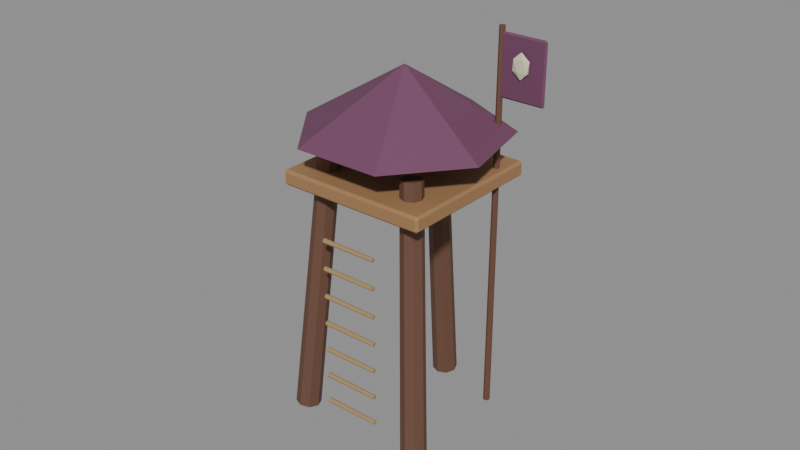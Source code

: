 # Source: goblin_tower.blend  (saved by Blender 4.5.90; exported with 4.5.12 LTS)
import bpy
from mathutils import Matrix  # noqa: F401  (used for matrix-valued properties, if any)

bpy.ops.wm.read_factory_settings(use_empty=True)
scene = bpy.context.scene
scene.name = 'Frontier Archipelago Workshop'

# ---- materials (node trees are filled in below, after node groups)
mat_wood_002 = bpy.data.materials.new('wood.002')
mat_wood_002.diffuse_color = (0.1384, 0.06301, 0.0382, 1.0)
mat_plank_002 = bpy.data.materials.new('plank.002')
mat_plank_002.diffuse_color = (0.3515, 0.1946, 0.08438, 1.0)
mat_tribal_002 = bpy.data.materials.new('tribal.002')
mat_tribal_002.diffuse_color = (0.159, 0.05127, 0.1119, 1.0)
mat_bone_002 = bpy.data.materials.new('bone.002')
mat_bone_002.diffuse_color = (0.6867, 0.6514, 0.4735, 1.0)
mat_rope_002 = bpy.data.materials.new('rope.002')
mat_rope_002.diffuse_color = (0.3712, 0.2582, 0.1195, 1.0)

# ---- material node trees
mat_wood_002.use_nodes = True; mat_wood_002.node_tree.nodes.clear()
_N = mat_wood_002.node_tree.nodes; _L = mat_wood_002.node_tree.links
n0 = _N.new('ShaderNodeBsdfPrincipled'); n0.name = 'Principled BSDF'; n0.location = (-200, 100)
n0.inputs[0].default_value = (0.1384, 0.06301, 0.0382, 1.0)
n0.inputs[2].default_value = 0.72
n1 = _N.new('ShaderNodeOutputMaterial'); n1.name = 'Material Output'; n1.location = (200, 100)
_L.new(n0.outputs[0], n1.inputs[0])
n1.is_active_output = True
mat_plank_002.use_nodes = True; mat_plank_002.node_tree.nodes.clear()
_N = mat_plank_002.node_tree.nodes; _L = mat_plank_002.node_tree.links
n0 = _N.new('ShaderNodeBsdfPrincipled'); n0.name = 'Principled BSDF'; n0.location = (-200, 100)
n0.inputs[0].default_value = (0.3515, 0.1946, 0.08438, 1.0)
n0.inputs[2].default_value = 0.72
n1 = _N.new('ShaderNodeOutputMaterial'); n1.name = 'Material Output'; n1.location = (200, 100)
_L.new(n0.outputs[0], n1.inputs[0])
n1.is_active_output = True
mat_tribal_002.use_nodes = True; mat_tribal_002.node_tree.nodes.clear()
_N = mat_tribal_002.node_tree.nodes; _L = mat_tribal_002.node_tree.links
n0 = _N.new('ShaderNodeBsdfPrincipled'); n0.name = 'Principled BSDF'; n0.location = (-200, 100)
n0.inputs[0].default_value = (0.159, 0.05127, 0.1119, 1.0)
n0.inputs[2].default_value = 0.72
n1 = _N.new('ShaderNodeOutputMaterial'); n1.name = 'Material Output'; n1.location = (200, 100)
_L.new(n0.outputs[0], n1.inputs[0])
n1.is_active_output = True
mat_bone_002.use_nodes = True; mat_bone_002.node_tree.nodes.clear()
_N = mat_bone_002.node_tree.nodes; _L = mat_bone_002.node_tree.links
n0 = _N.new('ShaderNodeBsdfPrincipled'); n0.name = 'Principled BSDF'; n0.location = (-200, 100)
n0.inputs[0].default_value = (0.6867, 0.6514, 0.4735, 1.0)
n0.inputs[2].default_value = 0.72
n1 = _N.new('ShaderNodeOutputMaterial'); n1.name = 'Material Output'; n1.location = (200, 100)
_L.new(n0.outputs[0], n1.inputs[0])
n1.is_active_output = True
mat_rope_002.use_nodes = True; mat_rope_002.node_tree.nodes.clear()
_N = mat_rope_002.node_tree.nodes; _L = mat_rope_002.node_tree.links
n0 = _N.new('ShaderNodeBsdfPrincipled'); n0.name = 'Principled BSDF'; n0.location = (-200, 100)
n0.inputs[0].default_value = (0.3712, 0.2582, 0.1195, 1.0)
n0.inputs[2].default_value = 0.72
n1 = _N.new('ShaderNodeOutputMaterial'); n1.name = 'Material Output'; n1.location = (200, 100)
_L.new(n0.outputs[0], n1.inputs[0])
n1.is_active_output = True

# ---- meshes
me_cone_301 = bpy.data.meshes.new('Cone.301')
me_cone_301.from_pydata([(0.0, 0.13, -1.408), (0.0, 0.1105, 1.408), (0.09192, 0.09192, -1.408), (0.07814, 0.07814, 1.408), (0.13, 0.0, -1.408), (0.1105, 0.0, 1.408), (0.09192, -0.09192, -1.408), (0.07814, -0.07814, 1.408), (0.0, -0.13, -1.408), (0.0, -0.1105, 1.408), (-0.09192, -0.09192, -1.408), (-0.07814, -0.07814, 1.408), (-0.13, 0.0, -1.408), (-0.1105, 0.0, 1.408), (-0.09192, 0.09192, -1.408), (-0.07814, 0.07814, 1.408), (-1.119, -0.983, -1.29), (-0.8028, -0.6879, 1.493), (-1.081, -0.892, -1.303), (-0.7707, -0.6105, 1.481), (-0.9899, -0.8552, -1.317), (-0.693, -0.5792, 1.469), (-0.8985, -0.894, -1.323), (-0.6153, -0.6123, 1.465), (-0.8607, -0.9859, -1.317), (-0.5831, -0.6903, 1.469), (-0.8985, -1.077, -1.303), (-0.6153, -0.7677, 1.481), (-0.9899, -1.114, -1.29), (-0.693, -0.799, 1.493), (-1.081, -1.075, -1.284), (-0.7707, -0.7659, 1.497), (0.5866, -1.567, -1.232), (0.4244, -1.11, 1.534), (0.4948, -1.605, -1.231), (0.3463, -1.143, 1.535), (0.4031, -1.568, -1.242), (0.2683, -1.111, 1.526), (0.3652, -1.478, -1.258), (0.2361, -1.034, 1.512), (0.4033, -1.387, -1.271), (0.2686, -0.957, 1.501), (0.4952, -1.348, -1.272), (0.3466, -0.9245, 1.5), (0.5869, -1.385, -1.261), (0.4246, -0.956, 1.509), (0.6248, -1.476, -1.244), (0.4568, -1.033, 1.523), (-3.748e-07, 0.366, 1.037), (-0.01768, 0.3862, 1.06), (0.01768, 0.3862, 1.06), (-0.01768, 0.3978, 1.17), (-4.41e-07, 0.3829, 1.196), (0.01768, 0.3978, 1.17), (1.096, -0.7239, 1.153), (1.114, -0.7037, 1.176), (1.114, -0.7388, 1.18), (1.096, -0.707, 1.312), (1.114, -0.7272, 1.289), (1.114, -0.6921, 1.285), (-1.096, -0.7239, 1.153), (-1.114, -0.7388, 1.18), (-1.114, -0.7037, 1.176), (-1.096, -0.707, 1.312), (-1.114, -0.6921, 1.285), (-1.114, -0.7272, 1.289), (-9.709e-07, -1.814, 1.268), (0.01768, -1.829, 1.295), (-0.01768, -1.829, 1.295), (-1.037e-06, -1.797, 1.427), (-0.01768, -1.817, 1.404), (0.01768, -1.817, 1.404), (0.7425, -1.409, 1.733), (-0.1176, -1.708, 1.765), (-0.8891, -1.226, 1.714), (-0.9911, -0.3258, 1.618), (-0.3468, 0.3149, 1.55), (0.5586, 0.2135, 1.561), (1.043, -0.5537, 1.643), (-1.15e-06, -0.6021, 2.301), (-0.1662, -1.804, -1.217), (-0.1625, -1.385, 2.762), (-0.1414, -1.793, -1.218), (-0.1414, -1.377, 2.761), (-0.1167, -1.804, -1.217), (-0.1204, -1.385, 2.762), (-0.1064, -1.828, -1.214), (-0.1117, -1.406, 2.764), (-0.1167, -1.853, -1.211), (-0.1204, -1.427, 2.766), (-0.1414, -1.863, -1.21), (-0.1414, -1.436, 2.767), (-0.1662, -1.853, -1.211), (-0.1625, -1.427, 2.766), (-0.1764, -1.828, -1.214), (-0.1712, -1.406, 2.764), (-0.1538, -1.489, 2.099), (-0.1662, -1.475, 2.115), (-0.1414, -1.475, 2.115), (-0.1662, -1.413, 2.697), (-0.1538, -1.424, 2.715), (-0.1414, -1.413, 2.697), (-0.1538, -1.489, 2.099), (-0.1414, -1.475, 2.115), (-0.1414, -1.5, 2.117), (-0.1538, -1.424, 2.715), (-0.1414, -1.438, 2.699), (-0.1414, -1.413, 2.697), (-0.4685, -1.802, 2.132), (-0.4808, -1.813, 2.151), (-0.4808, -1.788, 2.148), (-0.4685, -1.737, 2.749), (-0.4808, -1.726, 2.73), (-0.4808, -1.751, 2.732), (-0.4685, -1.802, 2.132), (-0.4561, -1.813, 2.151), (-0.4808, -1.813, 2.151), (-0.4685, -1.737, 2.749), (-0.4808, -1.751, 2.732), (-0.4561, -1.751, 2.732), (-0.3394, -1.594, 2.331), (-0.401, -1.627, 2.407), (-0.3367, -1.551, 2.399), (-0.2762, -1.524, 2.396), (-0.303, -1.584, 2.402), (-0.3802, -1.648, 2.409), (-0.3758, -1.577, 2.519), (-0.2987, -1.513, 2.512), (-0.2778, -1.534, 2.514), (-0.3421, -1.611, 2.522), (-0.4027, -1.637, 2.525), (-0.3394, -1.567, 2.59), (-0.3536, -0.1819, -1.112), (-0.7778, -0.6042, -1.071), (-0.3411, -0.1951, -1.118), (-0.7672, -0.6155, -1.076), (-0.3359, -0.2022, -1.135), (-0.7628, -0.6214, -1.091), (-0.3411, -0.1989, -1.153), (-0.7672, -0.6186, -1.106), (-0.3536, -0.1872, -1.162), (-0.7778, -0.6087, -1.113), (-0.3661, -0.174, -1.156), (-0.7884, -0.5975, -1.108), (-0.3712, -0.167, -1.139), (-0.7928, -0.5915, -1.094), (-0.3661, -0.1703, -1.121), (-0.7884, -0.5943, -1.078), (-0.3536, -0.1503, -0.8137), (-0.7778, -0.5726, -0.7727), (-0.3411, -0.1635, -0.8196), (-0.7672, -0.5838, -0.7777), (-0.3359, -0.1705, -0.8367), (-0.7628, -0.5898, -0.7922), (-0.3411, -0.1672, -0.8548), (-0.7672, -0.587, -0.8076), (-0.3536, -0.1556, -0.8634), (-0.7778, -0.5771, -0.8149), (-0.3661, -0.1424, -0.8574), (-0.7884, -0.5659, -0.8099), (-0.3712, -0.1354, -0.8404), (-0.7928, -0.5599, -0.7954), (-0.3661, -0.1386, -0.8223), (-0.7884, -0.5627, -0.78), (-0.3536, -0.1187, -0.5154), (-0.7778, -0.541, -0.4743), (-0.3411, -0.1319, -0.5213), (-0.7672, -0.5522, -0.4794), (-0.3359, -0.1389, -0.5384), (-0.7628, -0.5581, -0.4939), (-0.3411, -0.1356, -0.5565), (-0.7672, -0.5553, -0.5093), (-0.3536, -0.1239, -0.5651), (-0.7778, -0.5454, -0.5166), (-0.3661, -0.1107, -0.5591), (-0.7884, -0.5342, -0.5115), (-0.3712, -0.1037, -0.5421), (-0.7928, -0.5283, -0.4971), (-0.3661, -0.107, -0.524), (-0.7884, -0.531, -0.4816), (-0.3536, -0.08702, -0.217), (-0.7778, -0.5093, -0.176), (-0.3411, -0.1002, -0.223), (-0.7672, -0.5205, -0.1811), (-0.3359, -0.1072, -0.24), (-0.7628, -0.5265, -0.1956), (-0.3411, -0.1039, -0.2582), (-0.7672, -0.5237, -0.211), (-0.3536, -0.09229, -0.2668), (-0.7778, -0.5138, -0.2183), (-0.3661, -0.07909, -0.2608), (-0.7884, -0.5026, -0.2132), (-0.3712, -0.07207, -0.2438), (-0.7928, -0.4966, -0.1987), (-0.3661, -0.07536, -0.2256), (-0.7884, -0.4994, -0.1833), (-0.3536, -0.05537, 0.08129), (-0.7778, -0.4777, 0.1223), (-0.3411, -0.06858, 0.07533), (-0.7672, -0.4889, 0.1172), (-0.3359, -0.07559, 0.0583), (-0.7628, -0.4949, 0.1028), (-0.3411, -0.07231, 0.04017), (-0.7672, -0.4921, 0.08736), (-0.3536, -0.06065, 0.03157), (-0.7778, -0.4821, 0.08005), (-0.3661, -0.04745, 0.03754), (-0.7884, -0.4709, 0.08512), (-0.3712, -0.04043, 0.05457), (-0.7928, -0.465, 0.0996), (-0.3661, -0.04372, 0.07269), (-0.7884, -0.4678, 0.115), (-0.3536, -0.02373, 0.3796), (-0.7778, -0.446, 0.4206), (-0.3411, -0.03693, 0.3737), (-0.7672, -0.4572, 0.4156), (-0.3359, -0.04395, 0.3566), (-0.7628, -0.4632, 0.4011), (-0.3411, -0.04066, 0.3385), (-0.7672, -0.4604, 0.3857), (-0.3536, -0.02901, 0.3299), (-0.7778, -0.4505, 0.3784), (-0.3661, -0.0158, 0.3359), (-0.7884, -0.4393, 0.3834), (-0.3712, -0.00879, 0.3529), (-0.7928, -0.4333, 0.3979), (-0.3661, -0.01207, 0.371), (-0.7884, -0.4361, 0.4133), (-0.3536, 0.00791, 0.6779), (-0.7778, -0.4144, 0.719), (-0.3411, -0.005292, 0.672), (-0.7672, -0.4256, 0.7139), (-0.3359, -0.01231, 0.655), (-0.7628, -0.4316, 0.6994), (-0.3411, -0.009021, 0.6368), (-0.7672, -0.4288, 0.684), (-0.3536, 0.002637, 0.6282), (-0.7778, -0.4189, 0.6767), (-0.3661, 0.01584, 0.6342), (-0.7884, -0.4076, 0.6818), (-0.3712, 0.02285, 0.6512), (-0.7928, -0.4017, 0.6963), (-0.3661, 0.01957, 0.6693), (-0.7884, -0.4045, 0.7117)], [], [(0, 1, 3, 2), (2, 3, 5, 4), (4, 5, 7, 6), (6, 7, 9, 8), (8, 9, 11, 10), (10, 11, 13, 12), (3, 1, 15, 13, 11, 9, 7, 5), (12, 13, 15, 14), (14, 15, 1, 0), (0, 2, 4, 6, 8, 10, 12, 14), (16, 17, 19, 18), (18, 19, 21, 20), (20, 21, 23, 22), (22, 23, 25, 24), (24, 25, 27, 26), (26, 27, 29, 28), (19, 17, 31, 29, 27, 25, 23, 21), (28, 29, 31, 30), (30, 31, 17, 16), (16, 18, 20, 22, 24, 26, 28, 30), (32, 33, 35, 34), (34, 35, 37, 36), (36, 37, 39, 38), (38, 39, 41, 40), (40, 41, 43, 42), (42, 43, 45, 44), (35, 33, 47, 45, 43, 41, 39, 37), (44, 45, 47, 46), (46, 47, 33, 32), (32, 34, 36, 38, 40, 42, 44, 46), (48, 49, 50), (51, 52, 53), (54, 55, 56), (57, 58, 59), (60, 61, 62), (63, 64, 65), (66, 67, 68), (69, 70, 71), (54, 48, 50, 55), (49, 51, 53, 50), (52, 57, 59, 53), (58, 56, 55, 59), (66, 54, 56, 67), (57, 69, 71, 58), (70, 68, 67, 71), (60, 66, 68, 61), (69, 63, 65, 70), (64, 62, 61, 65), (48, 60, 62, 49), (63, 52, 51, 64), (54, 66, 60, 48), (50, 53, 59, 55), (62, 64, 51, 49), (69, 57, 52, 63), (56, 58, 71, 67), (68, 70, 65, 61), (72, 79, 73), (73, 79, 74), (74, 79, 75), (75, 79, 76), (76, 79, 77), (72, 73, 74, 75, 76, 77, 78), (77, 79, 78), (78, 79, 72), (80, 81, 83, 82), (82, 83, 85, 84), (84, 85, 87, 86), (86, 87, 89, 88), (88, 89, 91, 90), (90, 91, 93, 92), (83, 81, 95, 93, 91, 89, 87, 85), (92, 93, 95, 94), (94, 95, 81, 80), (80, 82, 84, 86, 88, 90, 92, 94), (96, 97, 98), (99, 100, 101), (102, 103, 104), (105, 106, 107), (108, 109, 110), (111, 112, 113), (114, 115, 116), (117, 118, 119), (102, 96, 98, 103), (97, 99, 101, 98), (100, 105, 107, 101), (106, 104, 103, 107), (114, 102, 104, 115), (105, 117, 119, 106), (118, 116, 115, 119), (108, 114, 116, 109), (117, 111, 113, 118), (112, 110, 109, 113), (96, 108, 110, 97), (111, 100, 99, 112), (102, 114, 108, 96), (98, 101, 107, 103), (110, 112, 99, 97), (117, 105, 100, 111), (104, 106, 119, 115), (116, 118, 113, 109), (120, 121, 122), (121, 120, 125), (120, 122, 123), (120, 123, 124), (120, 124, 125), (121, 125, 130), (122, 121, 126), (123, 122, 127), (124, 123, 128), (125, 124, 129), (121, 130, 126), (122, 126, 127), (123, 127, 128), (124, 128, 129), (125, 129, 130), (126, 130, 131), (127, 126, 131), (128, 127, 131), (129, 128, 131), (130, 129, 131), (132, 133, 135, 134), (134, 135, 137, 136), (136, 137, 139, 138), (138, 139, 141, 140), (140, 141, 143, 142), (142, 143, 145, 144), (135, 133, 147, 145, 143, 141, 139, 137), (144, 145, 147, 146), (146, 147, 133, 132), (132, 134, 136, 138, 140, 142, 144, 146), (148, 149, 151, 150), (150, 151, 153, 152), (152, 153, 155, 154), (154, 155, 157, 156), (156, 157, 159, 158), (158, 159, 161, 160), (151, 149, 163, 161, 159, 157, 155, 153), (160, 161, 163, 162), (162, 163, 149, 148), (148, 150, 152, 154, 156, 158, 160, 162), (164, 165, 167, 166), (166, 167, 169, 168), (168, 169, 171, 170), (170, 171, 173, 172), (172, 173, 175, 174), (174, 175, 177, 176), (167, 165, 179, 177, 175, 173, 171, 169), (176, 177, 179, 178), (178, 179, 165, 164), (164, 166, 168, 170, 172, 174, 176, 178), (180, 181, 183, 182), (182, 183, 185, 184), (184, 185, 187, 186), (186, 187, 189, 188), (188, 189, 191, 190), (190, 191, 193, 192), (183, 181, 195, 193, 191, 189, 187, 185), (192, 193, 195, 194), (194, 195, 181, 180), (180, 182, 184, 186, 188, 190, 192, 194), (196, 197, 199, 198), (198, 199, 201, 200), (200, 201, 203, 202), (202, 203, 205, 204), (204, 205, 207, 206), (206, 207, 209, 208), (199, 197, 211, 209, 207, 205, 203, 201), (208, 209, 211, 210), (210, 211, 197, 196), (196, 198, 200, 202, 204, 206, 208, 210), (212, 213, 215, 214), (214, 215, 217, 216), (216, 217, 219, 218), (218, 219, 221, 220), (220, 221, 223, 222), (222, 223, 225, 224), (215, 213, 227, 225, 223, 221, 219, 217), (224, 225, 227, 226), (226, 227, 213, 212), (212, 214, 216, 218, 220, 222, 224, 226), (228, 229, 231, 230), (230, 231, 233, 232), (232, 233, 235, 234), (234, 235, 237, 236), (236, 237, 239, 238), (238, 239, 241, 240), (231, 229, 243, 241, 239, 237, 235, 233), (240, 241, 243, 242), (242, 243, 229, 228), (228, 230, 232, 234, 236, 238, 240, 242)])
me_cone_301.polygons.foreach_set('material_index', [0, 0, 0, 0, 0, 0, 0, 0, 0, 0, 0, 0, 0, 0, 0, 0, 0, 0, 0, 0, 0, 0, 0, 0, 0, 0, 0, 0, 0, 0, 1, 1, 1, 1, 1, 1, 1, 1, 1, 1, 1, 1, 1, 1, 1, 1, 1, 1, 1, 1, 1, 1, 1, 1, 1, 1, 2, 2, 2, 2, 2, 2, 2, 2, 0, 0, 0, 0, 0, 0, 0, 0, 0, 0, 2, 2, 2, 2, 2, 2, 2, 2, 2, 2, 2, 2, 2, 2, 2, 2, 2, 2, 2, 2, 2, 2, 2, 2, 2, 2, 3, 3, 3, 3, 3, 3, 3, 3, 3, 3, 3, 3, 3, 3, 3, 3, 3, 3, 3, 3, 4, 4, 4, 4, 4, 4, 4, 4, 4, 4, 4, 4, 4, 4, 4, 4, 4, 4, 4, 4, 4, 4, 4, 4, 4, 4, 4, 4, 4, 4, 4, 4, 4, 4, 4, 4, 4, 4, 4, 4, 4, 4, 4, 4, 4, 4, 4, 4, 4, 4, 4, 4, 4, 4, 4, 4, 4, 4, 4, 4, 4, 4, 4, 4, 4, 4, 4, 4, 4, 4])
_uv = me_cone_301.uv_layers.new(name='UVMap')
_uv.uv.foreach_set('vector', [1.0, 0.5, 1.0, 1.0, 0.875, 1.0, 0.875, 0.5, 0.875, 0.5, 0.875, 1.0, 0.75, 1.0, 0.75, 0.5, 0.75, 0.5, 0.75, 1.0, 0.625, 1.0, 0.625, 0.5, 0.625, 0.5, 0.625, 1.0, 0.5, 1.0, 0.5, 0.5, 0.5, 0.5, 0.5, 1.0, 0.375, 1.0, 0.375, 0.5, 0.375, 0.5, 0.375, 1.0, 0.25, 1.0, 0.25, 0.5, 0.4197, 0.4197, 0.25, 0.49, 0.08029, 0.4197, 0.01, 0.25, 0.08029, 0.08029, 0.25, 0.01, 0.4197, 0.08029, 0.49, 0.25, 0.25, 0.5, 0.25, 1.0, 0.125, 1.0, 0.125, 0.5, 0.125, 0.5, 0.125, 1.0, 0.0, 1.0, 0.0, 0.5, 0.75, 0.49, 0.9197, 0.4197, 0.99, 0.25, 0.9197, 0.08029, 0.75, 0.01, 0.5803, 0.08029, 0.51, 0.25, 0.5803, 0.4197, 1.0, 0.5, 1.0, 1.0, 0.875, 1.0, 0.875, 0.5, 0.875, 0.5, 0.875, 1.0, 0.75, 1.0, 0.75, 0.5, 0.75, 0.5, 0.75, 1.0, 0.625, 1.0, 0.625, 0.5, 0.625, 0.5, 0.625, 1.0, 0.5, 1.0, 0.5, 0.5, 0.5, 0.5, 0.5, 1.0, 0.375, 1.0, 0.375, 0.5, 0.375, 0.5, 0.375, 1.0, 0.25, 1.0, 0.25, 0.5, 0.4197, 0.4197, 0.25, 0.49, 0.08029, 0.4197, 0.01, 0.25, 0.08029, 0.08029, 0.25, 0.01, 0.4197, 0.08029, 0.49, 0.25, 0.25, 0.5, 0.25, 1.0, 0.125, 1.0, 0.125, 0.5, 0.125, 0.5, 0.125, 1.0, 0.0, 1.0, 0.0, 0.5, 0.75, 0.49, 0.9197, 0.4197, 0.99, 0.25, 0.9197, 0.08029, 0.75, 0.01, 0.5803, 0.08029, 0.51, 0.25, 0.5803, 0.4197, 1.0, 0.5, 1.0, 1.0, 0.875, 1.0, 0.875, 0.5, 0.875, 0.5, 0.875, 1.0, 0.75, 1.0, 0.75, 0.5, 0.75, 0.5, 0.75, 1.0, 0.625, 1.0, 0.625, 0.5, 0.625, 0.5, 0.625, 1.0, 0.5, 1.0, 0.5, 0.5, 0.5, 0.5, 0.5, 1.0, 0.375, 1.0, 0.375, 0.5, 0.375, 0.5, 0.375, 1.0, 0.25, 1.0, 0.25, 0.5, 0.4197, 0.4197, 0.25, 0.49, 0.08029, 0.4197, 0.01, 0.25, 0.08029, 0.08029, 0.25, 0.01, 0.4197, 0.08029, 0.49, 0.25, 0.25, 0.5, 0.25, 1.0, 0.125, 1.0, 0.125, 0.5, 0.125, 0.5, 0.125, 1.0, 0.0, 1.0, 0.0, 0.5, 0.75, 0.49, 0.9197, 0.4197, 0.99, 0.25, 0.9197, 0.08029, 0.75, 0.01, 0.5803, 0.08029, 0.51, 0.25, 0.5803, 0.4197, 0.1289, 0.7461, 0.1289, 0.75, 0.125, 0.7461, 0.5859, 0.0, 0.625, 0.003906, 0.5859, 0.003906, 0.1289, 0.5039, 0.125, 0.5039, 0.1289, 0.5, 0.625, 0.25, 0.5859, 0.2539, 0.5859, 0.2461, 0.3711, 0.7461, 0.414, 0.7461, 0.4037, 0.753, 0.6288, 0.7463, 0.5859, 0.7539, 0.5859, 0.7461, 0.3711, 0.5039, 0.4037, 0.497, 0.414, 0.5039, 0.6288, 0.5037, 0.5859, 0.5039, 0.5859, 0.4961, 0.1289, 0.5039, 0.1289, 0.7461, 0.125, 0.7461, 0.125, 0.5039, 0.4141, 0.0, 0.5859, 0.0, 0.5859, 0.003906, 0.4141, 0.003906, 0.625, 0.003906, 0.625, 0.25, 0.5859, 0.2461, 0.5859, 0.003906, 0.5859, 0.2539, 0.4141, 0.2539, 0.4141, 0.2461, 0.5859, 0.2461, 0.3711, 0.5039, 0.1289, 0.5039, 0.1289, 0.5, 0.4037, 0.497, 0.625, 0.25, 0.6288, 0.5037, 0.5859, 0.4961, 0.5859, 0.2539, 0.5859, 0.5039, 0.414, 0.5039, 0.4037, 0.497, 0.5859, 0.4961, 0.3711, 0.7461, 0.3711, 0.5039, 0.414, 0.5039, 0.414, 0.7461, 0.6288, 0.5037, 0.6288, 0.7463, 0.5859, 0.7461, 0.5859, 0.5039, 0.5859, 0.7539, 0.4037, 0.753, 0.414, 0.7461, 0.5859, 0.7461, 0.1289, 0.7461, 0.3711, 0.7461, 0.4037, 0.753, 0.1289, 0.75, 0.6288, 0.7463, 0.625, 0.9961, 0.5859, 0.9961, 0.5859, 0.7539, 0.1289, 0.5039, 0.3711, 0.5039, 0.3711, 0.7461, 0.1289, 0.7461, 0.4141, 0.003906, 0.5859, 0.003906, 0.5859, 0.2461, 0.4141, 0.2461, 0.4037, 0.753, 0.5859, 0.7539, 0.5859, 0.9961, 0.4141, 0.9961, 0.6288, 0.5037, 0.8711, 0.5039, 0.8711, 0.7461, 0.6288, 0.7463, 0.4141, 0.2539, 0.5859, 0.2539, 0.5859, 0.4961, 0.4037, 0.497, 0.414, 0.5039, 0.5859, 0.5039, 0.5859, 0.7461, 0.414, 0.7461, 0.25, 0.49, 0.25, 0.25, 0.4376, 0.3996, 0.4376, 0.3996, 0.25, 0.25, 0.484, 0.1966, 0.484, 0.1966, 0.25, 0.25, 0.3541, 0.03377, 0.3541, 0.03377, 0.25, 0.25, 0.1459, 0.03377, 0.1459, 0.03377, 0.25, 0.25, 0.01602, 0.1966, 0.75, 0.49, 0.9376, 0.3996, 0.984, 0.1966, 0.8541, 0.03377, 0.6459, 0.03377, 0.516, 0.1966, 0.5624, 0.3996, 0.01602, 0.1966, 0.25, 0.25, 0.06236, 0.3996, 0.06236, 0.3996, 0.25, 0.25, 0.25, 0.49, 1.0, 0.5, 1.0, 1.0, 0.875, 1.0, 0.875, 0.5, 0.875, 0.5, 0.875, 1.0, 0.75, 1.0, 0.75, 0.5, 0.75, 0.5, 0.75, 1.0, 0.625, 1.0, 0.625, 0.5, 0.625, 0.5, 0.625, 1.0, 0.5, 1.0, 0.5, 0.5, 0.5, 0.5, 0.5, 1.0, 0.375, 1.0, 0.375, 0.5, 0.375, 0.5, 0.375, 1.0, 0.25, 1.0, 0.25, 0.5, 0.4197, 0.4197, 0.25, 0.49, 0.08029, 0.4197, 0.01, 0.25, 0.08029, 0.08029, 0.25, 0.01, 0.4197, 0.08029, 0.49, 0.25, 0.25, 0.5, 0.25, 1.0, 0.125, 1.0, 0.125, 0.5, 0.125, 0.5, 0.125, 1.0, 0.0, 1.0, 0.0, 0.5, 0.75, 0.49, 0.9197, 0.4197, 0.99, 0.25, 0.9197, 0.08029, 0.75, 0.01, 0.5803, 0.08029, 0.51, 0.25, 0.5803, 0.4197, 0.1341, 0.625, 0.1341, 0.75, 0.125, 0.625, 0.6179, 0.0, 0.625, 0.125, 0.6179, 0.125, 0.1341, 0.625, 0.125, 0.625, 0.1341, 0.5, 0.625, 0.256, 0.6179, 0.2591, 0.6179, 0.125, 0.3659, 0.625, 0.3819, 0.625, 0.3814, 0.7588, 0.625, 0.7591, 0.6179, 0.7591, 0.6179, 0.6272, 0.3659, 0.625, 0.3814, 0.4912, 0.3819, 0.625, 0.625, 0.4909, 0.6179, 0.6228, 0.6179, 0.4909, 0.1341, 0.625, 0.1341, 0.625, 0.125, 0.625, 0.125, 0.625, 0.3821, 0.0, 0.6179, 0.0, 0.6179, 0.125, 0.3821, 0.125, 0.625, 0.125, 0.625, 0.256, 0.6179, 0.125, 0.6179, 0.125, 0.6179, 0.2591, 0.3821, 0.2591, 0.3821, 0.125, 0.6179, 0.125, 0.3659, 0.625, 0.1341, 0.625, 0.1341, 0.5, 0.3814, 0.4912, 0.625, 0.256, 0.625, 0.4909, 0.6179, 0.4909, 0.6179, 0.2591, 0.6179, 0.6228, 0.3819, 0.625, 0.3814, 0.4912, 0.6179, 0.4909, 0.3659, 0.625, 0.3659, 0.625, 0.3819, 0.625, 0.3819, 0.625, 0.625, 0.4909, 0.625, 0.7591, 0.6179, 0.6272, 0.6179, 0.6228, 0.6179, 0.7591, 0.3814, 0.7588, 0.3819, 0.625, 0.6179, 0.6272, 0.1341, 0.625, 0.3659, 0.625, 0.3814, 0.7588, 0.1341, 0.75, 0.625, 0.7591, 0.625, 0.9909, 0.6179, 0.9909, 0.6179, 0.7591, 0.1341, 0.625, 0.3659, 0.625, 0.3659, 0.625, 0.1341, 0.625, 0.3821, 0.125, 0.6179, 0.125, 0.6179, 0.125, 0.3821, 0.125, 0.3814, 0.7588, 0.6179, 0.7591, 0.6179, 0.9909, 0.3821, 0.9909, 0.625, 0.4909, 0.8659, 0.625, 0.8659, 0.625, 0.625, 0.7591, 0.3821, 0.2591, 0.6179, 0.2591, 0.6179, 0.4909, 0.3814, 0.4912, 0.3819, 0.625, 0.6179, 0.6228, 0.6179, 0.6272, 0.3819, 0.625, 0.1818, 0.0, 0.2727, 0.1575, 0.09091, 0.1575, 0.2727, 0.1575, 0.3636, 0.0, 0.4545, 0.1575, 0.9091, 0.0, 1.0, 0.1575, 0.8182, 0.1575, 0.7273, 0.0, 0.8182, 0.1575, 0.6364, 0.1575, 0.5455, 0.0, 0.6364, 0.1575, 0.4545, 0.1575, 0.2727, 0.1575, 0.4545, 0.1575, 0.3636, 0.3149, 0.09091, 0.1575, 0.2727, 0.1575, 0.1818, 0.3149, 0.8182, 0.1575, 1.0, 0.1575, 0.9091, 0.3149, 0.6364, 0.1575, 0.8182, 0.1575, 0.7273, 0.3149, 0.4545, 0.1575, 0.6364, 0.1575, 0.5455, 0.3149, 0.2727, 0.1575, 0.3636, 0.3149, 0.1818, 0.3149, 0.09091, 0.1575, 0.1818, 0.3149, 0.0, 0.3149, 0.8182, 0.1575, 0.9091, 0.3149, 0.7273, 0.3149, 0.6364, 0.1575, 0.7273, 0.3149, 0.5455, 0.3149, 0.4545, 0.1575, 0.5455, 0.3149, 0.3636, 0.3149, 0.1818, 0.3149, 0.3636, 0.3149, 0.2727, 0.4724, 0.0, 0.3149, 0.1818, 0.3149, 0.09091, 0.4724, 0.7273, 0.3149, 0.9091, 0.3149, 0.8182, 0.4724, 0.5455, 0.3149, 0.7273, 0.3149, 0.6364, 0.4724, 0.3636, 0.3149, 0.5455, 0.3149, 0.4545, 0.4724, 1.0, 0.5, 1.0, 1.0, 0.875, 1.0, 0.875, 0.5, 0.875, 0.5, 0.875, 1.0, 0.75, 1.0, 0.75, 0.5, 0.75, 0.5, 0.75, 1.0, 0.625, 1.0, 0.625, 0.5, 0.625, 0.5, 0.625, 1.0, 0.5, 1.0, 0.5, 0.5, 0.5, 0.5, 0.5, 1.0, 0.375, 1.0, 0.375, 0.5, 0.375, 0.5, 0.375, 1.0, 0.25, 1.0, 0.25, 0.5, 0.4197, 0.4197, 0.25, 0.49, 0.08029, 0.4197, 0.01, 0.25, 0.08029, 0.08029, 0.25, 0.01, 0.4197, 0.08029, 0.49, 0.25, 0.25, 0.5, 0.25, 1.0, 0.125, 1.0, 0.125, 0.5, 0.125, 0.5, 0.125, 1.0, 0.0, 1.0, 0.0, 0.5, 0.75, 0.49, 0.9197, 0.4197, 0.99, 0.25, 0.9197, 0.08029, 0.75, 0.01, 0.5803, 0.08029, 0.51, 0.25, 0.5803, 0.4197, 1.0, 0.5, 1.0, 1.0, 0.875, 1.0, 0.875, 0.5, 0.875, 0.5, 0.875, 1.0, 0.75, 1.0, 0.75, 0.5, 0.75, 0.5, 0.75, 1.0, 0.625, 1.0, 0.625, 0.5, 0.625, 0.5, 0.625, 1.0, 0.5, 1.0, 0.5, 0.5, 0.5, 0.5, 0.5, 1.0, 0.375, 1.0, 0.375, 0.5, 0.375, 0.5, 0.375, 1.0, 0.25, 1.0, 0.25, 0.5, 0.4197, 0.4197, 0.25, 0.49, 0.08029, 0.4197, 0.01, 0.25, 0.08029, 0.08029, 0.25, 0.01, 0.4197, 0.08029, 0.49, 0.25, 0.25, 0.5, 0.25, 1.0, 0.125, 1.0, 0.125, 0.5, 0.125, 0.5, 0.125, 1.0, 0.0, 1.0, 0.0, 0.5, 0.75, 0.49, 0.9197, 0.4197, 0.99, 0.25, 0.9197, 0.08029, 0.75, 0.01, 0.5803, 0.08029, 0.51, 0.25, 0.5803, 0.4197, 1.0, 0.5, 1.0, 1.0, 0.875, 1.0, 0.875, 0.5, 0.875, 0.5, 0.875, 1.0, 0.75, 1.0, 0.75, 0.5, 0.75, 0.5, 0.75, 1.0, 0.625, 1.0, 0.625, 0.5, 0.625, 0.5, 0.625, 1.0, 0.5, 1.0, 0.5, 0.5, 0.5, 0.5, 0.5, 1.0, 0.375, 1.0, 0.375, 0.5, 0.375, 0.5, 0.375, 1.0, 0.25, 1.0, 0.25, 0.5, 0.4197, 0.4197, 0.25, 0.49, 0.08029, 0.4197, 0.01, 0.25, 0.08029, 0.08029, 0.25, 0.01, 0.4197, 0.08029, 0.49, 0.25, 0.25, 0.5, 0.25, 1.0, 0.125, 1.0, 0.125, 0.5, 0.125, 0.5, 0.125, 1.0, 0.0, 1.0, 0.0, 0.5, 0.75, 0.49, 0.9197, 0.4197, 0.99, 0.25, 0.9197, 0.08029, 0.75, 0.01, 0.5803, 0.08029, 0.51, 0.25, 0.5803, 0.4197, 1.0, 0.5, 1.0, 1.0, 0.875, 1.0, 0.875, 0.5, 0.875, 0.5, 0.875, 1.0, 0.75, 1.0, 0.75, 0.5, 0.75, 0.5, 0.75, 1.0, 0.625, 1.0, 0.625, 0.5, 0.625, 0.5, 0.625, 1.0, 0.5, 1.0, 0.5, 0.5, 0.5, 0.5, 0.5, 1.0, 0.375, 1.0, 0.375, 0.5, 0.375, 0.5, 0.375, 1.0, 0.25, 1.0, 0.25, 0.5, 0.4197, 0.4197, 0.25, 0.49, 0.08029, 0.4197, 0.01, 0.25, 0.08029, 0.08029, 0.25, 0.01, 0.4197, 0.08029, 0.49, 0.25, 0.25, 0.5, 0.25, 1.0, 0.125, 1.0, 0.125, 0.5, 0.125, 0.5, 0.125, 1.0, 0.0, 1.0, 0.0, 0.5, 0.75, 0.49, 0.9197, 0.4197, 0.99, 0.25, 0.9197, 0.08029, 0.75, 0.01, 0.5803, 0.08029, 0.51, 0.25, 0.5803, 0.4197, 1.0, 0.5, 1.0, 1.0, 0.875, 1.0, 0.875, 0.5, 0.875, 0.5, 0.875, 1.0, 0.75, 1.0, 0.75, 0.5, 0.75, 0.5, 0.75, 1.0, 0.625, 1.0, 0.625, 0.5, 0.625, 0.5, 0.625, 1.0, 0.5, 1.0, 0.5, 0.5, 0.5, 0.5, 0.5, 1.0, 0.375, 1.0, 0.375, 0.5, 0.375, 0.5, 0.375, 1.0, 0.25, 1.0, 0.25, 0.5, 0.4197, 0.4197, 0.25, 0.49, 0.08029, 0.4197, 0.01, 0.25, 0.08029, 0.08029, 0.25, 0.01, 0.4197, 0.08029, 0.49, 0.25, 0.25, 0.5, 0.25, 1.0, 0.125, 1.0, 0.125, 0.5, 0.125, 0.5, 0.125, 1.0, 0.0, 1.0, 0.0, 0.5, 0.75, 0.49, 0.9197, 0.4197, 0.99, 0.25, 0.9197, 0.08029, 0.75, 0.01, 0.5803, 0.08029, 0.51, 0.25, 0.5803, 0.4197, 1.0, 0.5, 1.0, 1.0, 0.875, 1.0, 0.875, 0.5, 0.875, 0.5, 0.875, 1.0, 0.75, 1.0, 0.75, 0.5, 0.75, 0.5, 0.75, 1.0, 0.625, 1.0, 0.625, 0.5, 0.625, 0.5, 0.625, 1.0, 0.5, 1.0, 0.5, 0.5, 0.5, 0.5, 0.5, 1.0, 0.375, 1.0, 0.375, 0.5, 0.375, 0.5, 0.375, 1.0, 0.25, 1.0, 0.25, 0.5, 0.4197, 0.4197, 0.25, 0.49, 0.08029, 0.4197, 0.01, 0.25, 0.08029, 0.08029, 0.25, 0.01, 0.4197, 0.08029, 0.49, 0.25, 0.25, 0.5, 0.25, 1.0, 0.125, 1.0, 0.125, 0.5, 0.125, 0.5, 0.125, 1.0, 0.0, 1.0, 0.0, 0.5, 0.75, 0.49, 0.9197, 0.4197, 0.99, 0.25, 0.9197, 0.08029, 0.75, 0.01, 0.5803, 0.08029, 0.51, 0.25, 0.5803, 0.4197, 1.0, 0.5, 1.0, 1.0, 0.875, 1.0, 0.875, 0.5, 0.875, 0.5, 0.875, 1.0, 0.75, 1.0, 0.75, 0.5, 0.75, 0.5, 0.75, 1.0, 0.625, 1.0, 0.625, 0.5, 0.625, 0.5, 0.625, 1.0, 0.5, 1.0, 0.5, 0.5, 0.5, 0.5, 0.5, 1.0, 0.375, 1.0, 0.375, 0.5, 0.375, 0.5, 0.375, 1.0, 0.25, 1.0, 0.25, 0.5, 0.4197, 0.4197, 0.25, 0.49, 0.08029, 0.4197, 0.01, 0.25, 0.08029, 0.08029, 0.25, 0.01, 0.4197, 0.08029, 0.49, 0.25, 0.25, 0.5, 0.25, 1.0, 0.125, 1.0, 0.125, 0.5, 0.125, 0.5, 0.125, 1.0, 0.0, 1.0, 0.0, 0.5, 0.75, 0.49, 0.9197, 0.4197, 0.99, 0.25, 0.9197, 0.08029, 0.75, 0.01, 0.5803, 0.08029, 0.51, 0.25, 0.5803, 0.4197])
me_cone_301.materials.append(mat_wood_002)
me_cone_301.materials.append(mat_plank_002)
me_cone_301.materials.append(mat_tribal_002)
me_cone_301.materials.append(mat_bone_002)
me_cone_301.materials.append(mat_rope_002)
me_cone_301.update()

# ---- objects
ob_geometry = bpy.data.objects.new('Geometry', me_cone_301)

# ---- transforms, parenting, visibility, modifiers, constraints
ob_geometry.location = (-0.595, -0.595, 1.4)
ob_geometry.rotation_euler = (0.1057, 4.154e-07, 2.356)

# ---- collection membership
scene.collection.objects.link(ob_geometry)

# ---- scene / render settings (as saved in the file)
scene.frame_start = 1; scene.frame_end = 25; scene.frame_set(1)
scene.render.engine = 'BLENDER_EEVEE_NEXT'
scene.render.image_settings.exr_codec = 'NONE'
scene.render.simplify_subdivision_render = 0
scene.render.simplify_child_particles_render = 0.0
scene.eevee.use_volume_custom_range = False
scene.eevee.use_fast_gi = False
scene.eevee.use_shadows = False
scene.view_settings.white_balance_temperature = 0.0
scene.view_settings.white_balance_tint = 0.0
scene.view_settings.white_balance_whitepoint = (2.97, 0.5193, -0.0414)
bpy.context.view_layer.update()

# ---- added for rendering (the .blend has no active camera and no usable light): camera, sun + grey world if the file has none
cam_auto = bpy.data.cameras.new('AutoCamera')
cam_auto.lens = 50.0
cam_auto.sensor_width = 36.0
cam_auto.clip_end = 1000.0
ob_auto_camera = bpy.data.objects.new('AutoCamera', cam_auto)
scene.collection.objects.link(ob_auto_camera)
ob_auto_camera.location = (6.0745, -7.35321, 6.87984)
ob_auto_camera.rotation_euler = (1.09748, -7.21219e-08, 0.694738)
scene.camera = ob_auto_camera
light_auto_sun = bpy.data.lights.new('AutoSun', 'SUN')
light_auto_sun.energy = 3.0
light_auto_sun.angle = 0.0523599
ob_auto_sun = bpy.data.objects.new('AutoSun', light_auto_sun)
scene.collection.objects.link(ob_auto_sun)
ob_auto_sun.rotation_euler = (0.872665, 0.174533, 0.523599)
if scene.world is None:
    world_auto = bpy.data.worlds.new('AutoWorld')
    world_auto.color = (0.3, 0.3, 0.3)
    scene.world = world_auto
bpy.context.view_layer.update()
